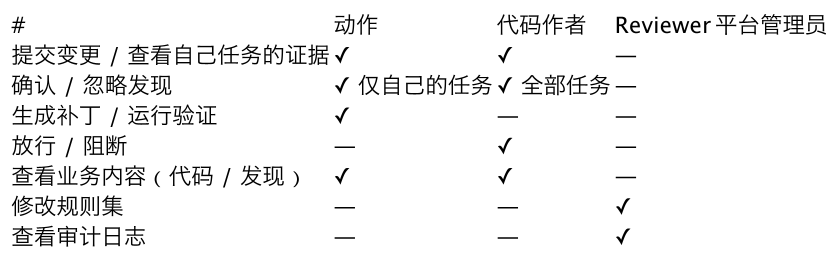

The diagram above was rendered by PlantUML. Its source (embedded in the PNG):
@startsalt
skinparamlocked dpi 180
{
  # | 动作 | 代码作者 | Reviewer | 平台管理员
  | 提交变更 / 查看自己任务的证据 | ✓ | ✓ | —
  | 确认 / 忽略发现 | ✓ 仅自己的任务 | ✓ 全部任务 | —
  | 生成补丁 / 运行验证 | ✓ | — | —
  | 放行 / 阻断 | — | ✓ | —
  | 查看业务内容（代码 / 发现） | ✓ | ✓ | —
  | 修改规则集 | — | — | ✓
  | 查看审计日志 | — | — | ✓
}
@endsalt